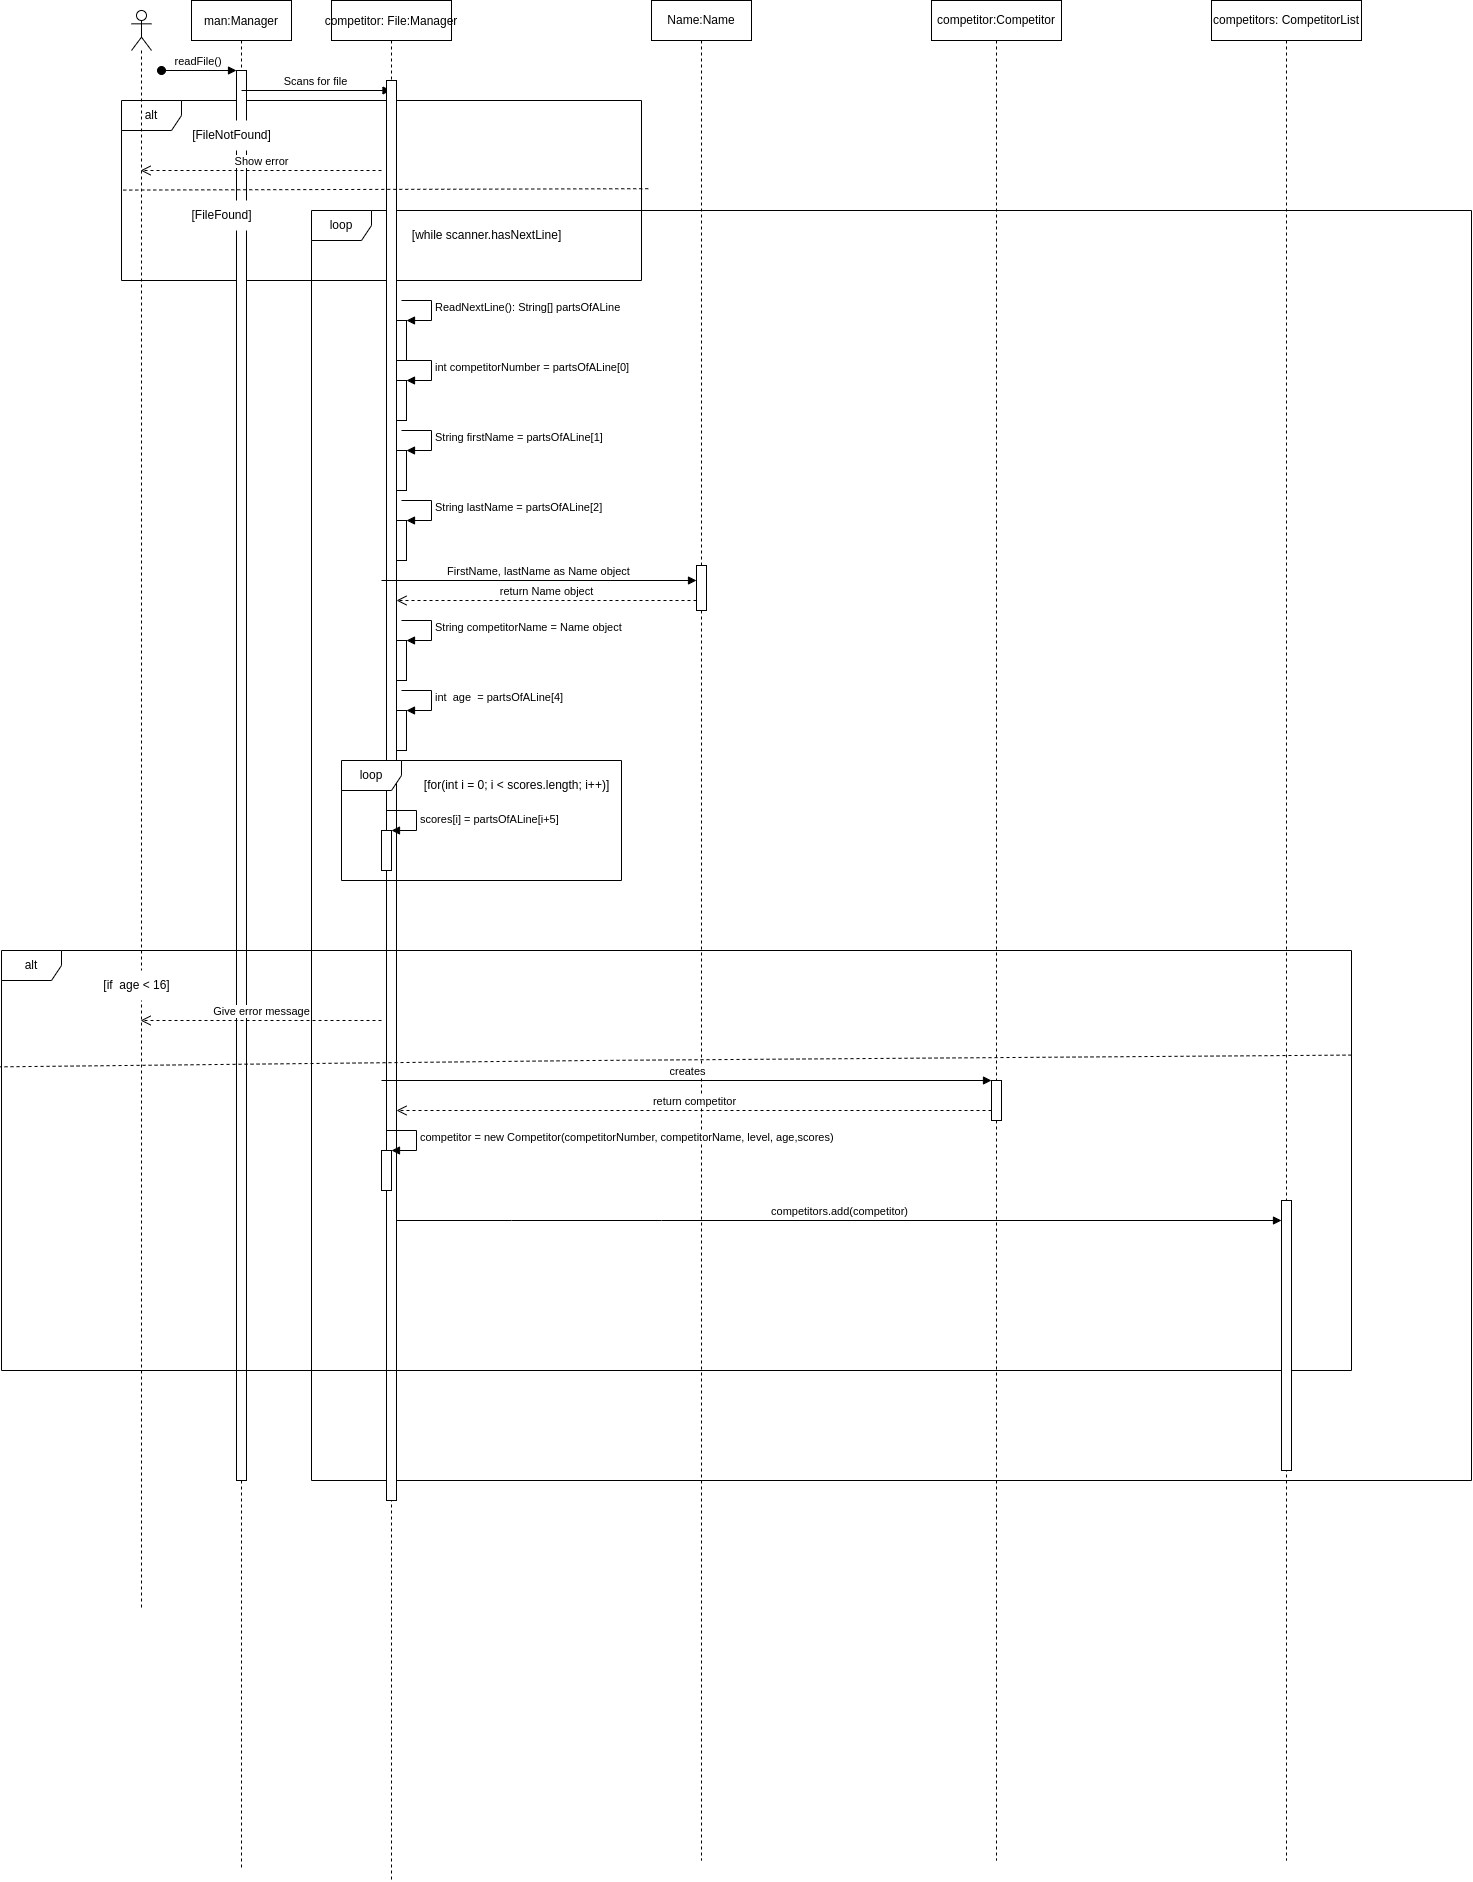

The diagram above was exported from draw.io. Its source (the exported page's mxGraphModel, read from the mxfile embedded in the PNG):
<mxGraphModel dx="1510" dy="1004" grid="1" gridSize="10" guides="1" tooltips="1" connect="1" arrows="1" fold="1" page="1" pageScale="1" pageWidth="850" pageHeight="1100" math="0" shadow="0">
  <root>
    <mxCell id="0" />
    <mxCell id="1" parent="0" />
    <mxCell id="GLIZRUICISmP5Psqi3bT-15" value="loop" style="shape=umlFrame;whiteSpace=wrap;html=1;fillColor=default;" vertex="1" parent="1">
      <mxGeometry x="250" y="290" width="1160" height="1270" as="geometry" />
    </mxCell>
    <mxCell id="GLIZRUICISmP5Psqi3bT-6" value="alt" style="shape=umlFrame;whiteSpace=wrap;html=1;" vertex="1" parent="1">
      <mxGeometry x="60" y="180" width="520" height="180" as="geometry" />
    </mxCell>
    <mxCell id="3nuBFxr9cyL0pnOWT2aG-1" value="man:Manager" style="shape=umlLifeline;perimeter=lifelinePerimeter;container=1;collapsible=0;recursiveResize=0;rounded=0;shadow=0;strokeWidth=1;" parent="1" vertex="1">
      <mxGeometry x="130" y="80" width="100" height="1870" as="geometry" />
    </mxCell>
    <mxCell id="3nuBFxr9cyL0pnOWT2aG-2" value="" style="points=[];perimeter=orthogonalPerimeter;rounded=0;shadow=0;strokeWidth=1;" parent="3nuBFxr9cyL0pnOWT2aG-1" vertex="1">
      <mxGeometry x="45" y="70" width="10" height="1410" as="geometry" />
    </mxCell>
    <mxCell id="3nuBFxr9cyL0pnOWT2aG-3" value="readFile()" style="verticalAlign=bottom;startArrow=oval;endArrow=block;startSize=8;shadow=0;strokeWidth=1;" parent="3nuBFxr9cyL0pnOWT2aG-1" target="3nuBFxr9cyL0pnOWT2aG-2" edge="1">
      <mxGeometry relative="1" as="geometry">
        <mxPoint x="-30" y="70" as="sourcePoint" />
      </mxGeometry>
    </mxCell>
    <mxCell id="GLIZRUICISmP5Psqi3bT-5" value="Scans for file" style="html=1;verticalAlign=bottom;endArrow=block;rounded=0;" edge="1" parent="3nuBFxr9cyL0pnOWT2aG-1" target="GLIZRUICISmP5Psqi3bT-2">
      <mxGeometry width="80" relative="1" as="geometry">
        <mxPoint x="50" y="90" as="sourcePoint" />
        <mxPoint x="150" y="90" as="targetPoint" />
      </mxGeometry>
    </mxCell>
    <mxCell id="GLIZRUICISmP5Psqi3bT-2" value="competitor: File:Manager" style="shape=umlLifeline;perimeter=lifelinePerimeter;container=1;collapsible=0;recursiveResize=0;rounded=0;shadow=0;strokeWidth=1;" vertex="1" parent="1">
      <mxGeometry x="270" y="80" width="120" height="1880" as="geometry" />
    </mxCell>
    <mxCell id="GLIZRUICISmP5Psqi3bT-3" value="" style="points=[];perimeter=orthogonalPerimeter;rounded=0;shadow=0;strokeWidth=1;" vertex="1" parent="GLIZRUICISmP5Psqi3bT-2">
      <mxGeometry x="55" y="80" width="10" height="1420" as="geometry" />
    </mxCell>
    <mxCell id="GLIZRUICISmP5Psqi3bT-19" value="" style="html=1;points=[];perimeter=orthogonalPerimeter;fillColor=default;" vertex="1" parent="GLIZRUICISmP5Psqi3bT-2">
      <mxGeometry x="65" y="380" width="10" height="40" as="geometry" />
    </mxCell>
    <mxCell id="GLIZRUICISmP5Psqi3bT-20" value="int competitorNumber = partsOfALine[0]" style="edgeStyle=orthogonalEdgeStyle;html=1;align=left;spacingLeft=2;endArrow=block;rounded=0;entryX=1;entryY=0;" edge="1" target="GLIZRUICISmP5Psqi3bT-19" parent="GLIZRUICISmP5Psqi3bT-2">
      <mxGeometry relative="1" as="geometry">
        <mxPoint x="70" y="360" as="sourcePoint" />
        <Array as="points">
          <mxPoint x="100" y="360" />
        </Array>
      </mxGeometry>
    </mxCell>
    <mxCell id="GLIZRUICISmP5Psqi3bT-27" value="" style="html=1;points=[];perimeter=orthogonalPerimeter;fillColor=default;" vertex="1" parent="GLIZRUICISmP5Psqi3bT-2">
      <mxGeometry x="65" y="450" width="10" height="40" as="geometry" />
    </mxCell>
    <mxCell id="GLIZRUICISmP5Psqi3bT-28" value="String firstName = partsOfALine[1]" style="edgeStyle=orthogonalEdgeStyle;html=1;align=left;spacingLeft=2;endArrow=block;rounded=0;entryX=1;entryY=0;" edge="1" target="GLIZRUICISmP5Psqi3bT-27" parent="GLIZRUICISmP5Psqi3bT-2">
      <mxGeometry relative="1" as="geometry">
        <mxPoint x="70" y="430" as="sourcePoint" />
        <Array as="points">
          <mxPoint x="100" y="430" />
        </Array>
      </mxGeometry>
    </mxCell>
    <mxCell id="GLIZRUICISmP5Psqi3bT-29" value="" style="html=1;points=[];perimeter=orthogonalPerimeter;fillColor=default;" vertex="1" parent="GLIZRUICISmP5Psqi3bT-2">
      <mxGeometry x="65" y="520" width="10" height="40" as="geometry" />
    </mxCell>
    <mxCell id="GLIZRUICISmP5Psqi3bT-30" value="String lastName = partsOfALine[2]" style="edgeStyle=orthogonalEdgeStyle;html=1;align=left;spacingLeft=2;endArrow=block;rounded=0;entryX=1;entryY=0;" edge="1" target="GLIZRUICISmP5Psqi3bT-29" parent="GLIZRUICISmP5Psqi3bT-2">
      <mxGeometry relative="1" as="geometry">
        <mxPoint x="70" y="500" as="sourcePoint" />
        <Array as="points">
          <mxPoint x="100" y="500" />
        </Array>
      </mxGeometry>
    </mxCell>
    <mxCell id="GLIZRUICISmP5Psqi3bT-45" value="&lt;span style=&quot;text-align: left;&quot;&gt;FirstName, lastName as Name object&lt;/span&gt;" style="html=1;verticalAlign=bottom;endArrow=block;rounded=0;" edge="1" parent="GLIZRUICISmP5Psqi3bT-2" target="GLIZRUICISmP5Psqi3bT-46">
      <mxGeometry width="80" relative="1" as="geometry">
        <mxPoint x="50" y="580" as="sourcePoint" />
        <mxPoint x="130" y="580" as="targetPoint" />
        <mxPoint as="offset" />
      </mxGeometry>
    </mxCell>
    <mxCell id="GLIZRUICISmP5Psqi3bT-48" value="" style="html=1;points=[];perimeter=orthogonalPerimeter;fillColor=default;" vertex="1" parent="GLIZRUICISmP5Psqi3bT-2">
      <mxGeometry x="65" y="710" width="10" height="40" as="geometry" />
    </mxCell>
    <mxCell id="GLIZRUICISmP5Psqi3bT-49" value="int&amp;nbsp; age&amp;nbsp; = partsOfALine[4]" style="edgeStyle=orthogonalEdgeStyle;html=1;align=left;spacingLeft=2;endArrow=block;rounded=0;entryX=1;entryY=0;" edge="1" target="GLIZRUICISmP5Psqi3bT-48" parent="GLIZRUICISmP5Psqi3bT-2">
      <mxGeometry relative="1" as="geometry">
        <mxPoint x="70.00000000000011" y="690" as="sourcePoint" />
        <Array as="points">
          <mxPoint x="100" y="690" />
        </Array>
      </mxGeometry>
    </mxCell>
    <mxCell id="GLIZRUICISmP5Psqi3bT-31" value="" style="html=1;points=[];perimeter=orthogonalPerimeter;fillColor=default;" vertex="1" parent="GLIZRUICISmP5Psqi3bT-2">
      <mxGeometry x="65" y="640" width="10" height="40" as="geometry" />
    </mxCell>
    <mxCell id="GLIZRUICISmP5Psqi3bT-32" value="String competitorName = Name object" style="edgeStyle=orthogonalEdgeStyle;html=1;align=left;spacingLeft=2;endArrow=block;rounded=0;entryX=1;entryY=0;" edge="1" target="GLIZRUICISmP5Psqi3bT-31" parent="GLIZRUICISmP5Psqi3bT-2">
      <mxGeometry relative="1" as="geometry">
        <mxPoint x="70" y="620" as="sourcePoint" />
        <Array as="points">
          <mxPoint x="100" y="620" />
        </Array>
      </mxGeometry>
    </mxCell>
    <mxCell id="GLIZRUICISmP5Psqi3bT-75" value="" style="html=1;points=[];perimeter=orthogonalPerimeter;fillColor=default;" vertex="1" parent="GLIZRUICISmP5Psqi3bT-2">
      <mxGeometry x="65" y="320" width="10" height="40" as="geometry" />
    </mxCell>
    <mxCell id="GLIZRUICISmP5Psqi3bT-76" value="ReadNextLine(): String[] partsOfALine" style="edgeStyle=orthogonalEdgeStyle;html=1;align=left;spacingLeft=2;endArrow=block;rounded=0;entryX=1;entryY=0;" edge="1" target="GLIZRUICISmP5Psqi3bT-75" parent="GLIZRUICISmP5Psqi3bT-2">
      <mxGeometry relative="1" as="geometry">
        <mxPoint x="70" y="300" as="sourcePoint" />
        <Array as="points">
          <mxPoint x="100" y="300" />
        </Array>
      </mxGeometry>
    </mxCell>
    <mxCell id="GLIZRUICISmP5Psqi3bT-7" value="" style="shape=umlLifeline;participant=umlActor;perimeter=lifelinePerimeter;whiteSpace=wrap;html=1;container=1;collapsible=0;recursiveResize=0;verticalAlign=top;spacingTop=36;outlineConnect=0;" vertex="1" parent="1">
      <mxGeometry x="70" y="90" width="20" height="1600" as="geometry" />
    </mxCell>
    <mxCell id="GLIZRUICISmP5Psqi3bT-8" value="[FileNotFound]" style="text;html=1;align=center;verticalAlign=middle;resizable=0;points=[];autosize=1;strokeColor=none;fillColor=default;" vertex="1" parent="1">
      <mxGeometry x="120" y="200" width="100" height="30" as="geometry" />
    </mxCell>
    <mxCell id="GLIZRUICISmP5Psqi3bT-9" value="Show error" style="html=1;verticalAlign=bottom;endArrow=open;dashed=1;endSize=8;rounded=0;" edge="1" parent="1" target="GLIZRUICISmP5Psqi3bT-7">
      <mxGeometry relative="1" as="geometry">
        <mxPoint x="320" y="250" as="sourcePoint" />
        <mxPoint x="240" y="250" as="targetPoint" />
      </mxGeometry>
    </mxCell>
    <mxCell id="GLIZRUICISmP5Psqi3bT-10" value="" style="html=1;verticalAlign=bottom;endArrow=none;dashed=1;endSize=8;rounded=0;endFill=0;exitX=1.013;exitY=0.49;exitDx=0;exitDy=0;exitPerimeter=0;" edge="1" parent="1" source="GLIZRUICISmP5Psqi3bT-6">
      <mxGeometry x="0.1678" y="-10" relative="1" as="geometry">
        <mxPoint x="380" y="270" as="sourcePoint" />
        <mxPoint x="59.83666666666669" y="269.58000000000004" as="targetPoint" />
        <mxPoint as="offset" />
      </mxGeometry>
    </mxCell>
    <mxCell id="GLIZRUICISmP5Psqi3bT-11" value="[FileFound]" style="text;html=1;align=center;verticalAlign=middle;resizable=0;points=[];autosize=1;strokeColor=none;fillColor=default;" vertex="1" parent="1">
      <mxGeometry x="120" y="280" width="80" height="30" as="geometry" />
    </mxCell>
    <mxCell id="GLIZRUICISmP5Psqi3bT-16" value="[while scanner.hasNextLine]" style="text;html=1;align=center;verticalAlign=middle;resizable=0;points=[];autosize=1;strokeColor=none;fillColor=none;" vertex="1" parent="1">
      <mxGeometry x="340" y="300" width="170" height="30" as="geometry" />
    </mxCell>
    <mxCell id="GLIZRUICISmP5Psqi3bT-44" value="Name:Name" style="shape=umlLifeline;perimeter=lifelinePerimeter;whiteSpace=wrap;html=1;container=1;collapsible=0;recursiveResize=0;outlineConnect=0;fillColor=default;" vertex="1" parent="1">
      <mxGeometry x="590" y="80" width="100" height="1860" as="geometry" />
    </mxCell>
    <mxCell id="GLIZRUICISmP5Psqi3bT-46" value="" style="html=1;points=[];perimeter=orthogonalPerimeter;fillColor=default;" vertex="1" parent="GLIZRUICISmP5Psqi3bT-44">
      <mxGeometry x="45" y="565" width="10" height="45" as="geometry" />
    </mxCell>
    <mxCell id="GLIZRUICISmP5Psqi3bT-47" value="return Name object" style="html=1;verticalAlign=bottom;endArrow=open;dashed=1;endSize=8;rounded=0;" edge="1" parent="1" source="GLIZRUICISmP5Psqi3bT-46" target="GLIZRUICISmP5Psqi3bT-3">
      <mxGeometry relative="1" as="geometry">
        <mxPoint x="590" y="680" as="sourcePoint" />
        <mxPoint x="510" y="680" as="targetPoint" />
        <Array as="points">
          <mxPoint x="470" y="680" />
        </Array>
      </mxGeometry>
    </mxCell>
    <mxCell id="GLIZRUICISmP5Psqi3bT-50" value="" style="html=1;points=[];perimeter=orthogonalPerimeter;fillColor=default;" vertex="1" parent="1">
      <mxGeometry x="320" y="910" width="10" height="40" as="geometry" />
    </mxCell>
    <mxCell id="GLIZRUICISmP5Psqi3bT-51" value="scores[i] = partsOfALine[i+5]" style="edgeStyle=orthogonalEdgeStyle;html=1;align=left;spacingLeft=2;endArrow=block;rounded=0;entryX=1;entryY=0;" edge="1" target="GLIZRUICISmP5Psqi3bT-50" parent="1">
      <mxGeometry x="0.0112" relative="1" as="geometry">
        <mxPoint x="325.0000000000001" y="890" as="sourcePoint" />
        <Array as="points">
          <mxPoint x="355" y="890" />
        </Array>
        <mxPoint as="offset" />
      </mxGeometry>
    </mxCell>
    <mxCell id="GLIZRUICISmP5Psqi3bT-52" value="loop" style="shape=umlFrame;whiteSpace=wrap;html=1;fillColor=default;" vertex="1" parent="1">
      <mxGeometry x="280" y="840" width="280" height="120" as="geometry" />
    </mxCell>
    <mxCell id="GLIZRUICISmP5Psqi3bT-53" value="[for(int i = 0; i &amp;lt; scores.length; i++)]" style="text;html=1;align=center;verticalAlign=middle;resizable=0;points=[];autosize=1;strokeColor=none;fillColor=none;" vertex="1" parent="1">
      <mxGeometry x="350" y="850" width="210" height="30" as="geometry" />
    </mxCell>
    <mxCell id="GLIZRUICISmP5Psqi3bT-54" value="alt" style="shape=umlFrame;whiteSpace=wrap;html=1;fillColor=default;" vertex="1" parent="1">
      <mxGeometry x="-60" y="1030" width="1350" height="420" as="geometry" />
    </mxCell>
    <mxCell id="GLIZRUICISmP5Psqi3bT-55" value="[if&amp;nbsp; age &amp;lt; 16]" style="text;html=1;align=center;verticalAlign=middle;resizable=0;points=[];autosize=1;strokeColor=none;fillColor=default;" vertex="1" parent="1">
      <mxGeometry x="30" y="1050" width="90" height="30" as="geometry" />
    </mxCell>
    <mxCell id="GLIZRUICISmP5Psqi3bT-56" value="" style="html=1;verticalAlign=bottom;endArrow=none;dashed=1;endSize=8;rounded=0;endFill=0;entryX=-0.001;entryY=0.277;entryDx=0;entryDy=0;entryPerimeter=0;exitX=1;exitY=0.249;exitDx=0;exitDy=0;exitPerimeter=0;" edge="1" parent="1" source="GLIZRUICISmP5Psqi3bT-54" target="GLIZRUICISmP5Psqi3bT-54">
      <mxGeometry x="0.1678" y="-10" relative="1" as="geometry">
        <mxPoint x="600" y="1680" as="sourcePoint" />
        <mxPoint x="349.99666666666667" y="1680.38" as="targetPoint" />
        <Array as="points">
          <mxPoint x="530" y="1140" />
        </Array>
        <mxPoint as="offset" />
      </mxGeometry>
    </mxCell>
    <mxCell id="GLIZRUICISmP5Psqi3bT-58" value="Give error message" style="html=1;verticalAlign=bottom;endArrow=open;dashed=1;endSize=8;rounded=0;" edge="1" parent="1" target="GLIZRUICISmP5Psqi3bT-7">
      <mxGeometry relative="1" as="geometry">
        <mxPoint x="320" y="1100" as="sourcePoint" />
        <mxPoint x="240" y="1100" as="targetPoint" />
      </mxGeometry>
    </mxCell>
    <mxCell id="GLIZRUICISmP5Psqi3bT-59" value="competitors: CompetitorList" style="shape=umlLifeline;perimeter=lifelinePerimeter;whiteSpace=wrap;html=1;container=1;collapsible=0;recursiveResize=0;outlineConnect=0;fillColor=default;" vertex="1" parent="1">
      <mxGeometry x="1150" y="80" width="150" height="1860" as="geometry" />
    </mxCell>
    <mxCell id="GLIZRUICISmP5Psqi3bT-60" value="" style="html=1;points=[];perimeter=orthogonalPerimeter;fillColor=default;" vertex="1" parent="GLIZRUICISmP5Psqi3bT-59">
      <mxGeometry x="70" y="1200" width="10" height="270" as="geometry" />
    </mxCell>
    <mxCell id="GLIZRUICISmP5Psqi3bT-61" value="competitors.add(competitor)" style="html=1;verticalAlign=bottom;endArrow=block;rounded=0;" edge="1" parent="1" source="GLIZRUICISmP5Psqi3bT-3" target="GLIZRUICISmP5Psqi3bT-60">
      <mxGeometry width="80" relative="1" as="geometry">
        <mxPoint x="320" y="1190" as="sourcePoint" />
        <mxPoint x="797.1428571428571" y="1310" as="targetPoint" />
        <Array as="points">
          <mxPoint x="450" y="1300" />
          <mxPoint x="600" y="1300" />
        </Array>
      </mxGeometry>
    </mxCell>
    <mxCell id="GLIZRUICISmP5Psqi3bT-65" value="competitor:Competitor" style="shape=umlLifeline;perimeter=lifelinePerimeter;whiteSpace=wrap;html=1;container=1;collapsible=0;recursiveResize=0;outlineConnect=0;fillColor=default;" vertex="1" parent="1">
      <mxGeometry x="870" y="80" width="130" height="1860" as="geometry" />
    </mxCell>
    <mxCell id="GLIZRUICISmP5Psqi3bT-66" value="" style="html=1;points=[];perimeter=orthogonalPerimeter;fillColor=default;" vertex="1" parent="GLIZRUICISmP5Psqi3bT-65">
      <mxGeometry x="60" y="1080" width="10" height="40" as="geometry" />
    </mxCell>
    <mxCell id="GLIZRUICISmP5Psqi3bT-67" value="creates" style="html=1;verticalAlign=bottom;endArrow=block;rounded=0;" edge="1" parent="1" target="GLIZRUICISmP5Psqi3bT-66">
      <mxGeometry width="80" relative="1" as="geometry">
        <mxPoint x="320" y="1160" as="sourcePoint" />
        <mxPoint x="400" y="1160" as="targetPoint" />
      </mxGeometry>
    </mxCell>
    <mxCell id="GLIZRUICISmP5Psqi3bT-68" value="return competitor" style="html=1;verticalAlign=bottom;endArrow=open;dashed=1;endSize=8;rounded=0;" edge="1" parent="1" source="GLIZRUICISmP5Psqi3bT-66" target="GLIZRUICISmP5Psqi3bT-3">
      <mxGeometry relative="1" as="geometry">
        <mxPoint x="1100" y="1280" as="sourcePoint" />
        <mxPoint x="432.94117647058823" y="1470" as="targetPoint" />
        <Array as="points">
          <mxPoint x="720" y="1190" />
        </Array>
      </mxGeometry>
    </mxCell>
    <mxCell id="GLIZRUICISmP5Psqi3bT-69" value="" style="html=1;points=[];perimeter=orthogonalPerimeter;fillColor=default;" vertex="1" parent="1">
      <mxGeometry x="320" y="1230" width="10" height="40" as="geometry" />
    </mxCell>
    <mxCell id="GLIZRUICISmP5Psqi3bT-70" value="competitor = new Competitor(competitorNumber, competitorName, level, age,scores)" style="edgeStyle=orthogonalEdgeStyle;html=1;align=left;spacingLeft=2;endArrow=block;rounded=0;entryX=1;entryY=0;" edge="1" target="GLIZRUICISmP5Psqi3bT-69" parent="1">
      <mxGeometry relative="1" as="geometry">
        <mxPoint x="325" y="1210" as="sourcePoint" />
        <Array as="points">
          <mxPoint x="355" y="1210" />
        </Array>
      </mxGeometry>
    </mxCell>
  </root>
</mxGraphModel>